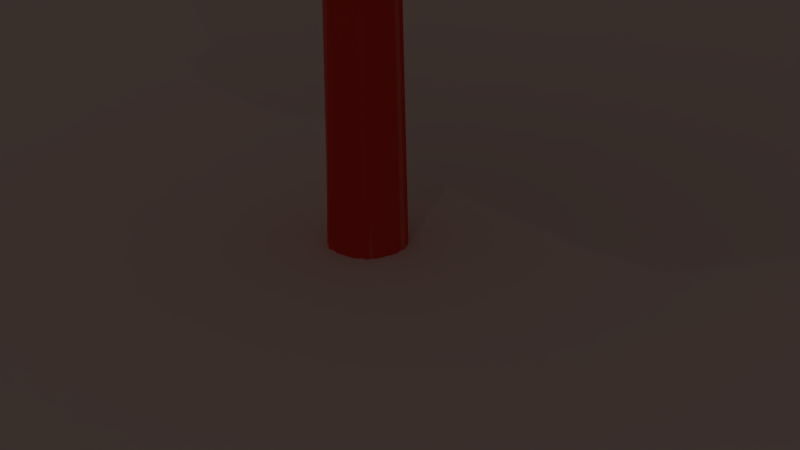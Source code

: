 # Source: tree.blend  (saved by Blender 2.79.0; exported with 4.5.12 LTS)
import bpy
from mathutils import Matrix  # noqa: F401  (used for matrix-valued properties, if any)

bpy.ops.wm.read_factory_settings(use_empty=True)
scene = bpy.context.scene
scene.name = 'Scene'

# ---- collections
col_collection_1 = bpy.data.collections.new('Collection 1'); scene.collection.children.link(col_collection_1)

# ---- materials (node trees are filled in below, after node groups)
mat_material_009 = bpy.data.materials.new('Material.009')
mat_material_009.alpha_threshold = 0.0
mat_material_009.use_transparent_shadow = False
mat_material_009.diffuse_color = (0.8, 0.5469, 0.4751, 1.0)
mat_material_009.roughness = 0.5
mat_material_005 = bpy.data.materials.new('Material.005')
mat_material_005.alpha_threshold = 0.0
mat_material_005.use_transparent_shadow = False
mat_material_005.diffuse_color = (0.02413, 0.1615, 0.001506, 1.0)
mat_material_005.roughness = 0.5
mat_material_004 = bpy.data.materials.new('Material.004')
mat_material_004.alpha_threshold = 0.0
mat_material_004.use_transparent_shadow = False
mat_material_004.diffuse_color = (0.03394, 0.8, 0.01271, 1.0)
mat_material_004.roughness = 0.5
mat_material_006 = bpy.data.materials.new('Material.006')
mat_material_006.alpha_threshold = 0.0
mat_material_006.use_transparent_shadow = False
mat_material_006.diffuse_color = (0.7455, 0.8, 0.1473, 1.0)
mat_material_006.roughness = 0.5
mat_material_003 = bpy.data.materials.new('Material.003')
mat_material_003.alpha_threshold = 0.0
mat_material_003.use_transparent_shadow = False
mat_material_003.diffuse_color = (0.8, 0.04617, 0.03058, 1.0)
mat_material_003.roughness = 0.5
mat_material_001 = bpy.data.materials.new('Material.001')
mat_material_001.alpha_threshold = 0.0
mat_material_001.use_transparent_shadow = False
mat_material_001.diffuse_color = (0.8, 0.1175, 0.07138, 1.0)
mat_material_001.roughness = 0.5
mat_material_002 = bpy.data.materials.new('Material.002')
mat_material_002.alpha_threshold = 0.0
mat_material_002.use_transparent_shadow = False
mat_material_002.diffuse_color = (0.8, 0.04703, 0.03868, 1.0)
mat_material_002.roughness = 0.5

# ---- material node trees

# ---- world
world_world = bpy.data.worlds.new('World'); scene.world = world_world
world_world.color = (0.05088, 0.05088, 0.05088)
world_world.use_sun_shadow = False
world_world.sun_shadow_jitter_overblur = 0.0
world_world.cycles.sampling_method = 'MANUAL'

# ---- cameras
cam_camera = bpy.data.cameras.new('Camera')
cam_camera.clip_end = 100.0
cam_camera.lens = 35.0
cam_camera.sensor_width = 32.0
cam_camera.sensor_height = 18.0
cam_camera.ortho_scale = 7.314
cam_camera.dof.focus_distance = 0.0
cam_camera.dof.aperture_fstop = 128.0

# ---- lights
light_lamp = bpy.data.lights.new('Lamp', 'POINT')
light_lamp.transmission_factor = 0.0
light_lamp.cutoff_distance = 30.0
light_lamp.energy = 100.0
light_lamp.shadow_buffer_clip_start = 1.001
light_lamp.shadow_soft_size = 0.1
light_lamp.shadow_maximum_resolution = 0.006
light_lamp.use_absolute_resolution = True

# ---- meshes
me_plane = bpy.data.meshes.new('Plane')
me_plane.from_pydata([(-1.0, -1.0, 0.0), (1.0, -1.0, 0.0), (-1.0, 1.0, 0.0), (1.0, 1.0, 0.0)], [], [(0, 1, 3, 2)])
me_plane.materials.append(mat_material_009)
me_plane.use_remesh_preserve_volume = False
me_plane.use_remesh_preserve_attributes = False
me_plane.use_mirror_vertex_groups = False
me_plane.update()
me_icosphere_005 = bpy.data.meshes.new('Icosphere.005')
me_icosphere_005.from_pydata([(0.0, 0.0, -1.0), (0.7236, -0.5257, -0.4472), (-0.2764, -0.8506, -0.4472), (-0.8944, 0.0, -0.4472), (-0.2764, 0.8506, -0.4472), (0.7236, 0.5257, -0.4472), (0.2764, -0.8506, 0.4472), (-0.7236, -0.5257, 0.4472), (-0.7236, 0.5257, 0.4472), (0.2764, 0.8506, 0.4472), (0.8944, 0.0, 0.4472), (0.0, 0.0, 1.0), (-0.1625, -0.5, -0.8507), (0.4253, -0.309, -0.8507), (0.2629, -0.809, -0.5257), (0.8506, 0.0, -0.5257), (0.4253, 0.309, -0.8507), (-0.5257, 0.0, -0.8507), (-0.6882, -0.5, -0.5257), (-0.1625, 0.5, -0.8507), (-0.6882, 0.5, -0.5257), (0.2629, 0.809, -0.5257), (0.9511, -0.309, 0.0), (0.9511, 0.309, 0.0), (0.0, -1.0, 0.0), (0.5878, -0.809, 0.0), (-0.9511, -0.309, 0.0), (-0.5878, -0.809, 0.0), (-0.5878, 0.809, 0.0), (-0.9511, 0.309, 0.0), (0.5878, 0.809, 0.0), (0.0, 1.0, 0.0), (0.6882, -0.5, 0.5257), (-0.2629, -0.809, 0.5257), (-0.8506, 0.0, 0.5257), (-0.2629, 0.809, 0.5257), (0.6882, 0.5, 0.5257), (0.1625, -0.5, 0.8507), (0.5257, 0.0, 0.8507), (-0.4253, -0.309, 0.8507), (-0.4253, 0.309, 0.8507), (0.1625, 0.5, 0.8507)], [], [(0, 13, 12), (1, 13, 15), (0, 12, 17), (0, 17, 19), (0, 19, 16), (1, 15, 22), (2, 14, 24), (3, 18, 26), (4, 20, 28), (5, 21, 30), (1, 22, 25), (2, 24, 27), (3, 26, 29), (4, 28, 31), (5, 30, 23), (6, 32, 37), (7, 33, 39), (8, 34, 40), (9, 35, 41), (10, 36, 38), (38, 41, 11), (38, 36, 41), (36, 9, 41), (41, 40, 11), (41, 35, 40), (35, 8, 40), (40, 39, 11), (40, 34, 39), (34, 7, 39), (39, 37, 11), (39, 33, 37), (33, 6, 37), (37, 38, 11), (37, 32, 38), (32, 10, 38), (23, 36, 10), (23, 30, 36), (30, 9, 36), (31, 35, 9), (31, 28, 35), (28, 8, 35), (29, 34, 8), (29, 26, 34), (26, 7, 34), (27, 33, 7), (27, 24, 33), (24, 6, 33), (25, 32, 6), (25, 22, 32), (22, 10, 32), (30, 31, 9), (30, 21, 31), (21, 4, 31), (28, 29, 8), (28, 20, 29), (20, 3, 29), (26, 27, 7), (26, 18, 27), (18, 2, 27), (24, 25, 6), (24, 14, 25), (14, 1, 25), (22, 23, 10), (22, 15, 23), (15, 5, 23), (16, 21, 5), (16, 19, 21), (19, 4, 21), (19, 20, 4), (19, 17, 20), (17, 3, 20), (17, 18, 3), (17, 12, 18), (12, 2, 18), (15, 16, 5), (15, 13, 16), (13, 0, 16), (12, 14, 2), (12, 13, 14), (13, 1, 14)])
_uv = me_icosphere_005.uv_layers.new(name='UVMap')
_uv.uv.foreach_set('vector', [0.0, 0.0, 1.0, 0.0, 1.0, 1.0, 0.0, 0.0, 1.0, 0.0, 1.0, 1.0, 0.0, 0.0, 1.0, 0.0, 1.0, 1.0, 0.0, 0.0, 1.0, 0.0, 1.0, 1.0, 0.0, 0.0, 1.0, 0.0, 1.0, 1.0, 0.0, 0.0, 1.0, 0.0, 1.0, 1.0, 0.0, 0.0, 1.0, 0.0, 1.0, 1.0, 0.0, 0.0, 1.0, 0.0, 1.0, 1.0, 0.0, 0.0, 1.0, 0.0, 1.0, 1.0, 0.0, 0.0, 1.0, 0.0, 1.0, 1.0, 0.0, 0.0, 1.0, 0.0, 1.0, 1.0, 0.0, 0.0, 1.0, 0.0, 1.0, 1.0, 0.0, 0.0, 1.0, 0.0, 1.0, 1.0, 0.0, 0.0, 1.0, 0.0, 1.0, 1.0, 0.0, 0.0, 1.0, 0.0, 1.0, 1.0, 0.0, 0.0, 1.0, 0.0, 1.0, 1.0, 0.0, 0.0, 1.0, 0.0, 1.0, 1.0, 0.0, 0.0, 1.0, 0.0, 1.0, 1.0, 0.0, 0.0, 1.0, 0.0, 1.0, 1.0, 0.0, 0.0, 1.0, 0.0, 1.0, 1.0, 0.0, 0.0, 1.0, 0.0, 1.0, 1.0, 0.0, 0.0, 1.0, 0.0, 1.0, 1.0, 0.0, 0.0, 1.0, 0.0, 1.0, 1.0, 0.0, 0.0, 1.0, 0.0, 1.0, 1.0, 0.0, 0.0, 1.0, 0.0, 1.0, 1.0, 0.0, 0.0, 1.0, 0.0, 1.0, 1.0, 0.0, 0.0, 1.0, 0.0, 1.0, 1.0, 0.0, 0.0, 1.0, 0.0, 1.0, 1.0, 0.0, 0.0, 1.0, 0.0, 1.0, 1.0, 0.0, 0.0, 1.0, 0.0, 1.0, 1.0, 0.0, 0.0, 1.0, 0.0, 1.0, 1.0, 0.0, 0.0, 1.0, 0.0, 1.0, 1.0, 0.0, 0.0, 1.0, 0.0, 1.0, 1.0, 0.0, 0.0, 1.0, 0.0, 1.0, 1.0, 0.0, 0.0, 1.0, 0.0, 1.0, 1.0, 0.0, 0.0, 1.0, 0.0, 1.0, 1.0, 0.0, 0.0, 1.0, 0.0, 1.0, 1.0, 0.0, 0.0, 1.0, 0.0, 1.0, 1.0, 0.0, 0.0, 1.0, 0.0, 1.0, 1.0, 0.0, 0.0, 1.0, 0.0, 1.0, 1.0, 0.0, 0.0, 1.0, 0.0, 1.0, 1.0, 0.0, 0.0, 1.0, 0.0, 1.0, 1.0, 0.0, 0.0, 1.0, 0.0, 1.0, 1.0, 0.0, 0.0, 1.0, 0.0, 1.0, 1.0, 0.0, 0.0, 1.0, 0.0, 1.0, 1.0, 0.0, 0.0, 1.0, 0.0, 1.0, 1.0, 0.0, 0.0, 1.0, 0.0, 1.0, 1.0, 0.0, 0.0, 1.0, 0.0, 1.0, 1.0, 0.0, 0.0, 1.0, 0.0, 1.0, 1.0, 0.0, 0.0, 1.0, 0.0, 1.0, 1.0, 0.0, 0.0, 1.0, 0.0, 1.0, 1.0, 0.0, 0.0, 1.0, 0.0, 1.0, 1.0, 0.0, 0.0, 1.0, 0.0, 1.0, 1.0, 0.0, 0.0, 1.0, 0.0, 1.0, 1.0, 0.0, 0.0, 1.0, 0.0, 1.0, 1.0, 0.0, 0.0, 1.0, 0.0, 1.0, 1.0, 0.0, 0.0, 1.0, 0.0, 1.0, 1.0, 0.0, 0.0, 1.0, 0.0, 1.0, 1.0, 0.0, 0.0, 1.0, 0.0, 1.0, 1.0, 0.0, 0.0, 1.0, 0.0, 1.0, 1.0, 0.0, 0.0, 1.0, 0.0, 1.0, 1.0, 0.0, 0.0, 1.0, 0.0, 1.0, 1.0, 0.0, 0.0, 1.0, 0.0, 1.0, 1.0, 0.0, 0.0, 1.0, 0.0, 1.0, 1.0, 0.0, 0.0, 1.0, 0.0, 1.0, 1.0, 0.0, 0.0, 1.0, 0.0, 1.0, 1.0, 0.0, 0.0, 1.0, 0.0, 1.0, 1.0, 0.0, 0.0, 1.0, 0.0, 1.0, 1.0, 0.0, 0.0, 1.0, 0.0, 1.0, 1.0, 0.0, 0.0, 1.0, 0.0, 1.0, 1.0, 0.0, 0.0, 1.0, 0.0, 1.0, 1.0, 0.0, 0.0, 1.0, 0.0, 1.0, 1.0, 0.0, 0.0, 1.0, 0.0, 1.0, 1.0, 0.0, 0.0, 1.0, 0.0, 1.0, 1.0, 0.0, 0.0, 1.0, 0.0, 1.0, 1.0, 0.0, 0.0, 1.0, 0.0, 1.0, 1.0, 0.0, 0.0, 1.0, 0.0, 1.0, 1.0, 0.0, 0.0, 1.0, 0.0, 1.0, 1.0, 0.0, 0.0, 1.0, 0.0, 1.0, 1.0, 0.0, 0.0, 1.0, 0.0, 1.0, 1.0])
me_icosphere_005.materials.append(mat_material_005)
me_icosphere_005.use_remesh_preserve_volume = False
me_icosphere_005.use_remesh_preserve_attributes = False
me_icosphere_005.use_mirror_vertex_groups = False
me_icosphere_005.update()
me_icosphere_004 = bpy.data.meshes.new('Icosphere.004')
me_icosphere_004.from_pydata([(0.0, 0.0, -1.0), (0.7236, -0.5257, -0.4472), (-0.2764, -0.8506, -0.4472), (-0.8944, 0.0, -0.4472), (-0.2764, 0.8506, -0.4472), (0.7236, 0.5257, -0.4472), (0.2764, -0.8506, 0.4472), (-0.7236, -0.5257, 0.4472), (-0.7236, 0.5257, 0.4472), (0.2764, 0.8506, 0.4472), (0.8944, 0.0, 0.4472), (0.0, 0.0, 1.0), (-0.1625, -0.5, -0.8507), (0.4253, -0.309, -0.8507), (0.2629, -0.809, -0.5257), (0.8506, 0.0, -0.5257), (0.4253, 0.309, -0.8507), (-0.5257, 0.0, -0.8507), (-0.6882, -0.5, -0.5257), (-0.1625, 0.5, -0.8507), (-0.6882, 0.5, -0.5257), (0.2629, 0.809, -0.5257), (0.9511, -0.309, 0.0), (0.9511, 0.309, 0.0), (0.0, -1.0, 0.0), (0.5878, -0.809, 0.0), (-0.9511, -0.309, 0.0), (-0.5878, -0.809, 0.0), (-0.5878, 0.809, 0.0), (-0.9511, 0.309, 0.0), (0.5878, 0.809, 0.0), (0.0, 1.0, 0.0), (0.6882, -0.5, 0.5257), (-0.2629, -0.809, 0.5257), (-0.8506, 0.0, 0.5257), (-0.2629, 0.809, 0.5257), (0.6882, 0.5, 0.5257), (0.1625, -0.5, 0.8507), (0.5257, 0.0, 0.8507), (-0.4253, -0.309, 0.8507), (-0.4253, 0.309, 0.8507), (0.1625, 0.5, 0.8507)], [], [(0, 13, 12), (1, 13, 15), (0, 12, 17), (0, 17, 19), (0, 19, 16), (1, 15, 22), (2, 14, 24), (3, 18, 26), (4, 20, 28), (5, 21, 30), (1, 22, 25), (2, 24, 27), (3, 26, 29), (4, 28, 31), (5, 30, 23), (6, 32, 37), (7, 33, 39), (8, 34, 40), (9, 35, 41), (10, 36, 38), (38, 41, 11), (38, 36, 41), (36, 9, 41), (41, 40, 11), (41, 35, 40), (35, 8, 40), (40, 39, 11), (40, 34, 39), (34, 7, 39), (39, 37, 11), (39, 33, 37), (33, 6, 37), (37, 38, 11), (37, 32, 38), (32, 10, 38), (23, 36, 10), (23, 30, 36), (30, 9, 36), (31, 35, 9), (31, 28, 35), (28, 8, 35), (29, 34, 8), (29, 26, 34), (26, 7, 34), (27, 33, 7), (27, 24, 33), (24, 6, 33), (25, 32, 6), (25, 22, 32), (22, 10, 32), (30, 31, 9), (30, 21, 31), (21, 4, 31), (28, 29, 8), (28, 20, 29), (20, 3, 29), (26, 27, 7), (26, 18, 27), (18, 2, 27), (24, 25, 6), (24, 14, 25), (14, 1, 25), (22, 23, 10), (22, 15, 23), (15, 5, 23), (16, 21, 5), (16, 19, 21), (19, 4, 21), (19, 20, 4), (19, 17, 20), (17, 3, 20), (17, 18, 3), (17, 12, 18), (12, 2, 18), (15, 16, 5), (15, 13, 16), (13, 0, 16), (12, 14, 2), (12, 13, 14), (13, 1, 14)])
_uv = me_icosphere_004.uv_layers.new(name='UVMap')
_uv.uv.foreach_set('vector', [0.0, 0.0, 1.0, 0.0, 1.0, 1.0, 0.0, 0.0, 1.0, 0.0, 1.0, 1.0, 0.0, 0.0, 1.0, 0.0, 1.0, 1.0, 0.0, 0.0, 1.0, 0.0, 1.0, 1.0, 0.0, 0.0, 1.0, 0.0, 1.0, 1.0, 0.0, 0.0, 1.0, 0.0, 1.0, 1.0, 0.0, 0.0, 1.0, 0.0, 1.0, 1.0, 0.0, 0.0, 1.0, 0.0, 1.0, 1.0, 0.0, 0.0, 1.0, 0.0, 1.0, 1.0, 0.0, 0.0, 1.0, 0.0, 1.0, 1.0, 0.0, 0.0, 1.0, 0.0, 1.0, 1.0, 0.0, 0.0, 1.0, 0.0, 1.0, 1.0, 0.0, 0.0, 1.0, 0.0, 1.0, 1.0, 0.0, 0.0, 1.0, 0.0, 1.0, 1.0, 0.0, 0.0, 1.0, 0.0, 1.0, 1.0, 0.0, 0.0, 1.0, 0.0, 1.0, 1.0, 0.0, 0.0, 1.0, 0.0, 1.0, 1.0, 0.0, 0.0, 1.0, 0.0, 1.0, 1.0, 0.0, 0.0, 1.0, 0.0, 1.0, 1.0, 0.0, 0.0, 1.0, 0.0, 1.0, 1.0, 0.0, 0.0, 1.0, 0.0, 1.0, 1.0, 0.0, 0.0, 1.0, 0.0, 1.0, 1.0, 0.0, 0.0, 1.0, 0.0, 1.0, 1.0, 0.0, 0.0, 1.0, 0.0, 1.0, 1.0, 0.0, 0.0, 1.0, 0.0, 1.0, 1.0, 0.0, 0.0, 1.0, 0.0, 1.0, 1.0, 0.0, 0.0, 1.0, 0.0, 1.0, 1.0, 0.0, 0.0, 1.0, 0.0, 1.0, 1.0, 0.0, 0.0, 1.0, 0.0, 1.0, 1.0, 0.0, 0.0, 1.0, 0.0, 1.0, 1.0, 0.0, 0.0, 1.0, 0.0, 1.0, 1.0, 0.0, 0.0, 1.0, 0.0, 1.0, 1.0, 0.0, 0.0, 1.0, 0.0, 1.0, 1.0, 0.0, 0.0, 1.0, 0.0, 1.0, 1.0, 0.0, 0.0, 1.0, 0.0, 1.0, 1.0, 0.0, 0.0, 1.0, 0.0, 1.0, 1.0, 0.0, 0.0, 1.0, 0.0, 1.0, 1.0, 0.0, 0.0, 1.0, 0.0, 1.0, 1.0, 0.0, 0.0, 1.0, 0.0, 1.0, 1.0, 0.0, 0.0, 1.0, 0.0, 1.0, 1.0, 0.0, 0.0, 1.0, 0.0, 1.0, 1.0, 0.0, 0.0, 1.0, 0.0, 1.0, 1.0, 0.0, 0.0, 1.0, 0.0, 1.0, 1.0, 0.0, 0.0, 1.0, 0.0, 1.0, 1.0, 0.0, 0.0, 1.0, 0.0, 1.0, 1.0, 0.0, 0.0, 1.0, 0.0, 1.0, 1.0, 0.0, 0.0, 1.0, 0.0, 1.0, 1.0, 0.0, 0.0, 1.0, 0.0, 1.0, 1.0, 0.0, 0.0, 1.0, 0.0, 1.0, 1.0, 0.0, 0.0, 1.0, 0.0, 1.0, 1.0, 0.0, 0.0, 1.0, 0.0, 1.0, 1.0, 0.0, 0.0, 1.0, 0.0, 1.0, 1.0, 0.0, 0.0, 1.0, 0.0, 1.0, 1.0, 0.0, 0.0, 1.0, 0.0, 1.0, 1.0, 0.0, 0.0, 1.0, 0.0, 1.0, 1.0, 0.0, 0.0, 1.0, 0.0, 1.0, 1.0, 0.0, 0.0, 1.0, 0.0, 1.0, 1.0, 0.0, 0.0, 1.0, 0.0, 1.0, 1.0, 0.0, 0.0, 1.0, 0.0, 1.0, 1.0, 0.0, 0.0, 1.0, 0.0, 1.0, 1.0, 0.0, 0.0, 1.0, 0.0, 1.0, 1.0, 0.0, 0.0, 1.0, 0.0, 1.0, 1.0, 0.0, 0.0, 1.0, 0.0, 1.0, 1.0, 0.0, 0.0, 1.0, 0.0, 1.0, 1.0, 0.0, 0.0, 1.0, 0.0, 1.0, 1.0, 0.0, 0.0, 1.0, 0.0, 1.0, 1.0, 0.0, 0.0, 1.0, 0.0, 1.0, 1.0, 0.0, 0.0, 1.0, 0.0, 1.0, 1.0, 0.0, 0.0, 1.0, 0.0, 1.0, 1.0, 0.0, 0.0, 1.0, 0.0, 1.0, 1.0, 0.0, 0.0, 1.0, 0.0, 1.0, 1.0, 0.0, 0.0, 1.0, 0.0, 1.0, 1.0, 0.0, 0.0, 1.0, 0.0, 1.0, 1.0, 0.0, 0.0, 1.0, 0.0, 1.0, 1.0, 0.0, 0.0, 1.0, 0.0, 1.0, 1.0, 0.0, 0.0, 1.0, 0.0, 1.0, 1.0, 0.0, 0.0, 1.0, 0.0, 1.0, 1.0, 0.0, 0.0, 1.0, 0.0, 1.0, 1.0, 0.0, 0.0, 1.0, 0.0, 1.0, 1.0, 0.0, 0.0, 1.0, 0.0, 1.0, 1.0])
me_icosphere_004.materials.append(mat_material_004)
me_icosphere_004.use_remesh_preserve_volume = False
me_icosphere_004.use_remesh_preserve_attributes = False
me_icosphere_004.use_mirror_vertex_groups = False
me_icosphere_004.update()
me_icosphere_002 = bpy.data.meshes.new('Icosphere.002')
me_icosphere_002.from_pydata([(0.0, 0.0, -1.0), (0.7236, -0.5257, -0.4472), (-0.2764, -0.8506, -0.4472), (-0.8944, 0.0, -0.4472), (-0.2764, 0.8506, -0.4472), (0.7236, 0.5257, -0.4472), (0.2764, -0.8506, 0.4472), (-0.7236, -0.5257, 0.4472), (-0.7236, 0.5257, 0.4472), (0.2764, 0.8506, 0.4472), (0.8944, 0.0, 0.4472), (0.0, 0.0, 1.0), (-0.1625, -0.5, -0.8507), (0.4253, -0.309, -0.8507), (0.2629, -0.809, -0.5257), (0.8506, 0.0, -0.5257), (0.4253, 0.309, -0.8507), (-0.5257, 0.0, -0.8507), (-0.6882, -0.5, -0.5257), (-0.1625, 0.5, -0.8507), (-0.6882, 0.5, -0.5257), (0.2629, 0.809, -0.5257), (0.9511, -0.309, 0.0), (0.9511, 0.309, 0.0), (0.0, -1.0, 0.0), (0.5878, -0.809, 0.0), (-0.9511, -0.309, 0.0), (-0.5878, -0.809, 0.0), (-0.5878, 0.809, 0.0), (-0.9511, 0.309, 0.0), (0.5878, 0.809, 0.0), (0.0, 1.0, 0.0), (0.6882, -0.5, 0.5257), (-0.2629, -0.809, 0.5257), (-0.8506, 0.0, 0.5257), (-0.2629, 0.809, 0.5257), (0.6882, 0.5, 0.5257), (0.1625, -0.5, 0.8507), (0.5257, 0.0, 0.8507), (-0.4253, -0.309, 0.8507), (-0.4253, 0.309, 0.8507), (0.1625, 0.5, 0.8507)], [], [(0, 13, 12), (1, 13, 15), (0, 12, 17), (0, 17, 19), (0, 19, 16), (1, 15, 22), (2, 14, 24), (3, 18, 26), (4, 20, 28), (5, 21, 30), (1, 22, 25), (2, 24, 27), (3, 26, 29), (4, 28, 31), (5, 30, 23), (6, 32, 37), (7, 33, 39), (8, 34, 40), (9, 35, 41), (10, 36, 38), (38, 41, 11), (38, 36, 41), (36, 9, 41), (41, 40, 11), (41, 35, 40), (35, 8, 40), (40, 39, 11), (40, 34, 39), (34, 7, 39), (39, 37, 11), (39, 33, 37), (33, 6, 37), (37, 38, 11), (37, 32, 38), (32, 10, 38), (23, 36, 10), (23, 30, 36), (30, 9, 36), (31, 35, 9), (31, 28, 35), (28, 8, 35), (29, 34, 8), (29, 26, 34), (26, 7, 34), (27, 33, 7), (27, 24, 33), (24, 6, 33), (25, 32, 6), (25, 22, 32), (22, 10, 32), (30, 31, 9), (30, 21, 31), (21, 4, 31), (28, 29, 8), (28, 20, 29), (20, 3, 29), (26, 27, 7), (26, 18, 27), (18, 2, 27), (24, 25, 6), (24, 14, 25), (14, 1, 25), (22, 23, 10), (22, 15, 23), (15, 5, 23), (16, 21, 5), (16, 19, 21), (19, 4, 21), (19, 20, 4), (19, 17, 20), (17, 3, 20), (17, 18, 3), (17, 12, 18), (12, 2, 18), (15, 16, 5), (15, 13, 16), (13, 0, 16), (12, 14, 2), (12, 13, 14), (13, 1, 14)])
_uv = me_icosphere_002.uv_layers.new(name='UVMap')
_uv.uv.foreach_set('vector', [0.0, 0.0, 1.0, 0.0, 1.0, 1.0, 0.0, 0.0, 1.0, 0.0, 1.0, 1.0, 0.0, 0.0, 1.0, 0.0, 1.0, 1.0, 0.0, 0.0, 1.0, 0.0, 1.0, 1.0, 0.0, 0.0, 1.0, 0.0, 1.0, 1.0, 0.0, 0.0, 1.0, 0.0, 1.0, 1.0, 0.0, 0.0, 1.0, 0.0, 1.0, 1.0, 0.0, 0.0, 1.0, 0.0, 1.0, 1.0, 0.0, 0.0, 1.0, 0.0, 1.0, 1.0, 0.0, 0.0, 1.0, 0.0, 1.0, 1.0, 0.0, 0.0, 1.0, 0.0, 1.0, 1.0, 0.0, 0.0, 1.0, 0.0, 1.0, 1.0, 0.0, 0.0, 1.0, 0.0, 1.0, 1.0, 0.0, 0.0, 1.0, 0.0, 1.0, 1.0, 0.0, 0.0, 1.0, 0.0, 1.0, 1.0, 0.0, 0.0, 1.0, 0.0, 1.0, 1.0, 0.0, 0.0, 1.0, 0.0, 1.0, 1.0, 0.0, 0.0, 1.0, 0.0, 1.0, 1.0, 0.0, 0.0, 1.0, 0.0, 1.0, 1.0, 0.0, 0.0, 1.0, 0.0, 1.0, 1.0, 0.0, 0.0, 1.0, 0.0, 1.0, 1.0, 0.0, 0.0, 1.0, 0.0, 1.0, 1.0, 0.0, 0.0, 1.0, 0.0, 1.0, 1.0, 0.0, 0.0, 1.0, 0.0, 1.0, 1.0, 0.0, 0.0, 1.0, 0.0, 1.0, 1.0, 0.0, 0.0, 1.0, 0.0, 1.0, 1.0, 0.0, 0.0, 1.0, 0.0, 1.0, 1.0, 0.0, 0.0, 1.0, 0.0, 1.0, 1.0, 0.0, 0.0, 1.0, 0.0, 1.0, 1.0, 0.0, 0.0, 1.0, 0.0, 1.0, 1.0, 0.0, 0.0, 1.0, 0.0, 1.0, 1.0, 0.0, 0.0, 1.0, 0.0, 1.0, 1.0, 0.0, 0.0, 1.0, 0.0, 1.0, 1.0, 0.0, 0.0, 1.0, 0.0, 1.0, 1.0, 0.0, 0.0, 1.0, 0.0, 1.0, 1.0, 0.0, 0.0, 1.0, 0.0, 1.0, 1.0, 0.0, 0.0, 1.0, 0.0, 1.0, 1.0, 0.0, 0.0, 1.0, 0.0, 1.0, 1.0, 0.0, 0.0, 1.0, 0.0, 1.0, 1.0, 0.0, 0.0, 1.0, 0.0, 1.0, 1.0, 0.0, 0.0, 1.0, 0.0, 1.0, 1.0, 0.0, 0.0, 1.0, 0.0, 1.0, 1.0, 0.0, 0.0, 1.0, 0.0, 1.0, 1.0, 0.0, 0.0, 1.0, 0.0, 1.0, 1.0, 0.0, 0.0, 1.0, 0.0, 1.0, 1.0, 0.0, 0.0, 1.0, 0.0, 1.0, 1.0, 0.0, 0.0, 1.0, 0.0, 1.0, 1.0, 0.0, 0.0, 1.0, 0.0, 1.0, 1.0, 0.0, 0.0, 1.0, 0.0, 1.0, 1.0, 0.0, 0.0, 1.0, 0.0, 1.0, 1.0, 0.0, 0.0, 1.0, 0.0, 1.0, 1.0, 0.0, 0.0, 1.0, 0.0, 1.0, 1.0, 0.0, 0.0, 1.0, 0.0, 1.0, 1.0, 0.0, 0.0, 1.0, 0.0, 1.0, 1.0, 0.0, 0.0, 1.0, 0.0, 1.0, 1.0, 0.0, 0.0, 1.0, 0.0, 1.0, 1.0, 0.0, 0.0, 1.0, 0.0, 1.0, 1.0, 0.0, 0.0, 1.0, 0.0, 1.0, 1.0, 0.0, 0.0, 1.0, 0.0, 1.0, 1.0, 0.0, 0.0, 1.0, 0.0, 1.0, 1.0, 0.0, 0.0, 1.0, 0.0, 1.0, 1.0, 0.0, 0.0, 1.0, 0.0, 1.0, 1.0, 0.0, 0.0, 1.0, 0.0, 1.0, 1.0, 0.0, 0.0, 1.0, 0.0, 1.0, 1.0, 0.0, 0.0, 1.0, 0.0, 1.0, 1.0, 0.0, 0.0, 1.0, 0.0, 1.0, 1.0, 0.0, 0.0, 1.0, 0.0, 1.0, 1.0, 0.0, 0.0, 1.0, 0.0, 1.0, 1.0, 0.0, 0.0, 1.0, 0.0, 1.0, 1.0, 0.0, 0.0, 1.0, 0.0, 1.0, 1.0, 0.0, 0.0, 1.0, 0.0, 1.0, 1.0, 0.0, 0.0, 1.0, 0.0, 1.0, 1.0, 0.0, 0.0, 1.0, 0.0, 1.0, 1.0, 0.0, 0.0, 1.0, 0.0, 1.0, 1.0, 0.0, 0.0, 1.0, 0.0, 1.0, 1.0, 0.0, 0.0, 1.0, 0.0, 1.0, 1.0, 0.0, 0.0, 1.0, 0.0, 1.0, 1.0, 0.0, 0.0, 1.0, 0.0, 1.0, 1.0, 0.0, 0.0, 1.0, 0.0, 1.0, 1.0, 0.0, 0.0, 1.0, 0.0, 1.0, 1.0])
me_icosphere_002.materials.append(mat_material_005)
me_icosphere_002.use_remesh_preserve_volume = False
me_icosphere_002.use_remesh_preserve_attributes = False
me_icosphere_002.use_mirror_vertex_groups = False
me_icosphere_002.update()
me_icosphere_001 = bpy.data.meshes.new('Icosphere.001')
me_icosphere_001.from_pydata([(0.0, 0.0, -1.0), (0.7236, -0.5257, -0.4472), (-0.2764, -0.8506, -0.4472), (-0.8944, 0.0, -0.4472), (-0.2764, 0.8506, -0.4472), (0.7236, 0.5257, -0.4472), (0.2764, -0.8506, 0.4472), (-0.7236, -0.5257, 0.4472), (-0.7236, 0.5257, 0.4472), (0.2764, 0.8506, 0.4472), (0.8944, 0.0, 0.4472), (0.0, 0.0, 1.0), (-0.1625, -0.5, -0.8507), (0.4253, -0.309, -0.8507), (0.2629, -0.809, -0.5257), (0.8506, 0.0, -0.5257), (0.4253, 0.309, -0.8507), (-0.5257, 0.0, -0.8507), (-0.6882, -0.5, -0.5257), (-0.1625, 0.5, -0.8507), (-0.6882, 0.5, -0.5257), (0.2629, 0.809, -0.5257), (0.9511, -0.309, 0.0), (0.9511, 0.309, 0.0), (0.0, -1.0, 0.0), (0.5878, -0.809, 0.0), (-0.9511, -0.309, 0.0), (-0.5878, -0.809, 0.0), (-0.5878, 0.809, 0.0), (-0.9511, 0.309, 0.0), (0.5878, 0.809, 0.0), (0.0, 1.0, 0.0), (0.6882, -0.5, 0.5257), (-0.2629, -0.809, 0.5257), (-0.8506, 0.0, 0.5257), (-0.2629, 0.809, 0.5257), (0.6882, 0.5, 0.5257), (0.1625, -0.5, 0.8507), (0.5257, 0.0, 0.8507), (-0.4253, -0.309, 0.8507), (-0.4253, 0.309, 0.8507), (0.1625, 0.5, 0.8507)], [], [(0, 13, 12), (1, 13, 15), (0, 12, 17), (0, 17, 19), (0, 19, 16), (1, 15, 22), (2, 14, 24), (3, 18, 26), (4, 20, 28), (5, 21, 30), (1, 22, 25), (2, 24, 27), (3, 26, 29), (4, 28, 31), (5, 30, 23), (6, 32, 37), (7, 33, 39), (8, 34, 40), (9, 35, 41), (10, 36, 38), (38, 41, 11), (38, 36, 41), (36, 9, 41), (41, 40, 11), (41, 35, 40), (35, 8, 40), (40, 39, 11), (40, 34, 39), (34, 7, 39), (39, 37, 11), (39, 33, 37), (33, 6, 37), (37, 38, 11), (37, 32, 38), (32, 10, 38), (23, 36, 10), (23, 30, 36), (30, 9, 36), (31, 35, 9), (31, 28, 35), (28, 8, 35), (29, 34, 8), (29, 26, 34), (26, 7, 34), (27, 33, 7), (27, 24, 33), (24, 6, 33), (25, 32, 6), (25, 22, 32), (22, 10, 32), (30, 31, 9), (30, 21, 31), (21, 4, 31), (28, 29, 8), (28, 20, 29), (20, 3, 29), (26, 27, 7), (26, 18, 27), (18, 2, 27), (24, 25, 6), (24, 14, 25), (14, 1, 25), (22, 23, 10), (22, 15, 23), (15, 5, 23), (16, 21, 5), (16, 19, 21), (19, 4, 21), (19, 20, 4), (19, 17, 20), (17, 3, 20), (17, 18, 3), (17, 12, 18), (12, 2, 18), (15, 16, 5), (15, 13, 16), (13, 0, 16), (12, 14, 2), (12, 13, 14), (13, 1, 14)])
_uv = me_icosphere_001.uv_layers.new(name='UVMap')
_uv.uv.foreach_set('vector', [0.0, 0.0, 1.0, 0.0, 1.0, 1.0, 0.0, 0.0, 1.0, 0.0, 1.0, 1.0, 0.0, 0.0, 1.0, 0.0, 1.0, 1.0, 0.0, 0.0, 1.0, 0.0, 1.0, 1.0, 0.0, 0.0, 1.0, 0.0, 1.0, 1.0, 0.0, 0.0, 1.0, 0.0, 1.0, 1.0, 0.0, 0.0, 1.0, 0.0, 1.0, 1.0, 0.0, 0.0, 1.0, 0.0, 1.0, 1.0, 0.0, 0.0, 1.0, 0.0, 1.0, 1.0, 0.0, 0.0, 1.0, 0.0, 1.0, 1.0, 0.0, 0.0, 1.0, 0.0, 1.0, 1.0, 0.0, 0.0, 1.0, 0.0, 1.0, 1.0, 0.0, 0.0, 1.0, 0.0, 1.0, 1.0, 0.0, 0.0, 1.0, 0.0, 1.0, 1.0, 0.0, 0.0, 1.0, 0.0, 1.0, 1.0, 0.0, 0.0, 1.0, 0.0, 1.0, 1.0, 0.0, 0.0, 1.0, 0.0, 1.0, 1.0, 0.0, 0.0, 1.0, 0.0, 1.0, 1.0, 0.0, 0.0, 1.0, 0.0, 1.0, 1.0, 0.0, 0.0, 1.0, 0.0, 1.0, 1.0, 0.0, 0.0, 1.0, 0.0, 1.0, 1.0, 0.0, 0.0, 1.0, 0.0, 1.0, 1.0, 0.0, 0.0, 1.0, 0.0, 1.0, 1.0, 0.0, 0.0, 1.0, 0.0, 1.0, 1.0, 0.0, 0.0, 1.0, 0.0, 1.0, 1.0, 0.0, 0.0, 1.0, 0.0, 1.0, 1.0, 0.0, 0.0, 1.0, 0.0, 1.0, 1.0, 0.0, 0.0, 1.0, 0.0, 1.0, 1.0, 0.0, 0.0, 1.0, 0.0, 1.0, 1.0, 0.0, 0.0, 1.0, 0.0, 1.0, 1.0, 0.0, 0.0, 1.0, 0.0, 1.0, 1.0, 0.0, 0.0, 1.0, 0.0, 1.0, 1.0, 0.0, 0.0, 1.0, 0.0, 1.0, 1.0, 0.0, 0.0, 1.0, 0.0, 1.0, 1.0, 0.0, 0.0, 1.0, 0.0, 1.0, 1.0, 0.0, 0.0, 1.0, 0.0, 1.0, 1.0, 0.0, 0.0, 1.0, 0.0, 1.0, 1.0, 0.0, 0.0, 1.0, 0.0, 1.0, 1.0, 0.0, 0.0, 1.0, 0.0, 1.0, 1.0, 0.0, 0.0, 1.0, 0.0, 1.0, 1.0, 0.0, 0.0, 1.0, 0.0, 1.0, 1.0, 0.0, 0.0, 1.0, 0.0, 1.0, 1.0, 0.0, 0.0, 1.0, 0.0, 1.0, 1.0, 0.0, 0.0, 1.0, 0.0, 1.0, 1.0, 0.0, 0.0, 1.0, 0.0, 1.0, 1.0, 0.0, 0.0, 1.0, 0.0, 1.0, 1.0, 0.0, 0.0, 1.0, 0.0, 1.0, 1.0, 0.0, 0.0, 1.0, 0.0, 1.0, 1.0, 0.0, 0.0, 1.0, 0.0, 1.0, 1.0, 0.0, 0.0, 1.0, 0.0, 1.0, 1.0, 0.0, 0.0, 1.0, 0.0, 1.0, 1.0, 0.0, 0.0, 1.0, 0.0, 1.0, 1.0, 0.0, 0.0, 1.0, 0.0, 1.0, 1.0, 0.0, 0.0, 1.0, 0.0, 1.0, 1.0, 0.0, 0.0, 1.0, 0.0, 1.0, 1.0, 0.0, 0.0, 1.0, 0.0, 1.0, 1.0, 0.0, 0.0, 1.0, 0.0, 1.0, 1.0, 0.0, 0.0, 1.0, 0.0, 1.0, 1.0, 0.0, 0.0, 1.0, 0.0, 1.0, 1.0, 0.0, 0.0, 1.0, 0.0, 1.0, 1.0, 0.0, 0.0, 1.0, 0.0, 1.0, 1.0, 0.0, 0.0, 1.0, 0.0, 1.0, 1.0, 0.0, 0.0, 1.0, 0.0, 1.0, 1.0, 0.0, 0.0, 1.0, 0.0, 1.0, 1.0, 0.0, 0.0, 1.0, 0.0, 1.0, 1.0, 0.0, 0.0, 1.0, 0.0, 1.0, 1.0, 0.0, 0.0, 1.0, 0.0, 1.0, 1.0, 0.0, 0.0, 1.0, 0.0, 1.0, 1.0, 0.0, 0.0, 1.0, 0.0, 1.0, 1.0, 0.0, 0.0, 1.0, 0.0, 1.0, 1.0, 0.0, 0.0, 1.0, 0.0, 1.0, 1.0, 0.0, 0.0, 1.0, 0.0, 1.0, 1.0, 0.0, 0.0, 1.0, 0.0, 1.0, 1.0, 0.0, 0.0, 1.0, 0.0, 1.0, 1.0, 0.0, 0.0, 1.0, 0.0, 1.0, 1.0, 0.0, 0.0, 1.0, 0.0, 1.0, 1.0, 0.0, 0.0, 1.0, 0.0, 1.0, 1.0, 0.0, 0.0, 1.0, 0.0, 1.0, 1.0, 0.0, 0.0, 1.0, 0.0, 1.0, 1.0, 0.0, 0.0, 1.0, 0.0, 1.0, 1.0])
me_icosphere_001.materials.append(mat_material_006)
me_icosphere_001.use_remesh_preserve_volume = False
me_icosphere_001.use_remesh_preserve_attributes = False
me_icosphere_001.use_mirror_vertex_groups = False
me_icosphere_001.update()
me_cylinder = bpy.data.meshes.new('Cylinder')
me_cylinder.from_pydata([(8.049, 1.865, -12.19), (8.049, 1.547, -0.2411), (8.708, 1.689, -12.19), (8.549, 1.413, -0.2411), (9.19, 1.206, -12.19), (8.915, 1.047, -0.2411), (9.367, 0.5473, -12.19), (9.049, 0.5473, -0.2411), (9.19, -0.1117, -12.19), (8.915, 0.04727, -0.2411), (8.708, -0.5941, -12.19), (8.549, -0.3188, -0.2411), (8.049, -0.7707, -12.19), (8.049, -0.4527, -0.2411), (7.39, -0.5941, -12.19), (7.549, -0.3188, -0.2411), (6.907, -0.1117, -12.19), (7.183, 0.04727, -0.2411), (6.731, 0.5473, -12.19), (7.049, 0.5473, -0.2411), (6.907, 1.206, -12.19), (7.183, 1.047, -0.2411), (7.39, 1.689, -12.19), (7.549, 1.413, -0.2411), (6.756, 1.413, 2.966), (6.256, 1.547, 2.966), (7.122, 1.047, 2.966), (7.256, 0.5473, 2.966), (7.122, 0.04727, 2.966), (6.756, -0.3188, 2.966), (6.256, -0.4527, 2.966), (5.756, -0.3188, 2.966), (5.39, 0.04727, 2.966), (5.256, 0.5473, 2.966), (5.39, 1.047, 2.966), (5.756, 1.413, 2.966), (6.756, 1.413, 2.966), (6.256, 1.547, 2.966), (7.122, 1.047, 2.966), (7.256, 0.5473, 2.966), (7.122, 0.04727, 2.966), (6.756, -0.3188, 2.966), (6.256, -0.4527, 2.966), (5.756, -0.3188, 2.966), (5.39, 0.04727, 2.966), (5.256, 0.5473, 2.966), (5.39, 1.047, 2.966), (5.756, 1.413, 2.966), (4.793, 1.413, 6.365), (4.293, 1.547, 6.365), (5.159, 1.047, 6.365), (5.293, 0.5473, 6.365), (5.159, 0.04727, 6.365), (4.793, -0.3188, 6.365), (4.293, -0.4527, 6.365), (3.793, -0.3188, 6.365), (3.427, 0.04727, 6.365), (3.293, 0.5473, 6.365), (3.427, 1.047, 6.365), (3.793, 1.413, 6.365), (4.276, 1.413, 8.688), (3.776, 1.547, 8.688), (4.642, 1.047, 8.688), (4.776, 0.5473, 8.688), (4.642, 0.04727, 8.688), (4.276, -0.3188, 8.688), (3.776, -0.4527, 8.688), (3.276, -0.3188, 8.688), (2.91, 0.04727, 8.688), (2.776, 0.5473, 8.688), (2.91, 1.047, 8.688), (3.276, 1.413, 8.688)], [], [(0, 1, 3, 2), (2, 3, 5, 4), (4, 5, 7, 6), (6, 7, 9, 8), (8, 9, 11, 10), (10, 11, 13, 12), (12, 13, 15, 14), (14, 15, 17, 16), (16, 17, 19, 18), (18, 19, 21, 20), (17, 15, 31, 32), (20, 21, 23, 22), (22, 23, 1, 0), (0, 2, 4, 6, 8, 10, 12, 14, 16, 18, 20, 22), (29, 28, 40, 41), (15, 13, 30, 31), (13, 11, 29, 30), (11, 9, 28, 29), (9, 7, 27, 28), (1, 23, 35, 25), (3, 1, 25, 24), (7, 5, 26, 27), (23, 21, 34, 35), (5, 3, 24, 26), (21, 19, 33, 34), (19, 17, 32, 33), (41, 40, 52, 53), (25, 35, 47, 37), (26, 24, 36, 38), (33, 32, 44, 45), (30, 29, 41, 42), (27, 26, 38, 39), (34, 33, 45, 46), (31, 30, 42, 43), (28, 27, 39, 40), (35, 34, 46, 47), (24, 25, 37, 36), (32, 31, 43, 44), (56, 55, 67, 68), (37, 47, 59, 49), (38, 36, 48, 50), (45, 44, 56, 57), (42, 41, 53, 54), (39, 38, 50, 51), (46, 45, 57, 58), (43, 42, 54, 55), (40, 39, 51, 52), (47, 46, 58, 59), (36, 37, 49, 48), (44, 43, 55, 56), (60, 61, 71, 70, 69, 68, 67, 66, 65, 64, 63, 62), (53, 52, 64, 65), (49, 59, 71, 61), (50, 48, 60, 62), (57, 56, 68, 69), (54, 53, 65, 66), (51, 50, 62, 63), (58, 57, 69, 70), (55, 54, 66, 67), (52, 51, 63, 64), (59, 58, 70, 71), (48, 49, 61, 60)])
_uv = me_cylinder.uv_layers.new(name='UVMap')
_uv.uv.foreach_set('vector', [0.0, 0.0, 1.0, 0.0, 1.0, 1.0, 0.0, 1.0, 0.0, 0.0, 1.0, 0.0, 1.0, 1.0, 0.0, 1.0, 0.0, 0.0, 1.0, 0.0, 1.0, 1.0, 0.0, 1.0, 0.0, 0.0, 1.0, 0.0, 1.0, 1.0, 0.0, 1.0, 0.0, 0.0, 1.0, 0.0, 1.0, 1.0, 0.0, 1.0, 0.0, 0.0, 1.0, 0.0, 1.0, 1.0, 0.0, 1.0, 0.0, 0.0, 1.0, 0.0, 1.0, 1.0, 0.0, 1.0, 0.0, 0.0, 1.0, 0.0, 1.0, 1.0, 0.0, 1.0, 0.0, 0.0, 1.0, 0.0, 1.0, 1.0, 0.0, 1.0, 0.0, 0.0, 1.0, 0.0, 1.0, 1.0, 0.0, 1.0, 0.0, 0.0, 1.0, 0.0, 1.0, 1.0, 0.0, 1.0, 0.0, 0.0, 1.0, 0.0, 1.0, 1.0, 0.0, 1.0, 0.0, 0.0, 1.0, 0.0, 1.0, 1.0, 0.0, 1.0, 0.5, 1.0, 0.75, 0.933, 0.933, 0.75, 1.0, 0.5, 0.933, 0.25, 0.75, 0.06699, 0.5, 0.0, 0.25, 0.06699, 0.06699, 0.25, 0.0, 0.5, 0.06699, 0.75, 0.25, 0.933, 0.0, 0.0, 1.0, 0.0, 1.0, 1.0, 0.0, 1.0, 0.0, 0.0, 1.0, 0.0, 1.0, 1.0, 0.0, 1.0, 0.0, 0.0, 1.0, 0.0, 1.0, 1.0, 0.0, 1.0, 0.0, 0.0, 1.0, 0.0, 1.0, 1.0, 0.0, 1.0, 0.0, 0.0, 1.0, 0.0, 1.0, 1.0, 0.0, 1.0, 0.0, 0.0, 1.0, 0.0, 1.0, 1.0, 0.0, 1.0, 0.0, 0.0, 1.0, 0.0, 1.0, 1.0, 0.0, 1.0, 0.0, 0.0, 1.0, 0.0, 1.0, 1.0, 0.0, 1.0, 0.0, 0.0, 1.0, 0.0, 1.0, 1.0, 0.0, 1.0, 0.0, 0.0, 1.0, 0.0, 1.0, 1.0, 0.0, 1.0, 0.0, 0.0, 1.0, 0.0, 1.0, 1.0, 0.0, 1.0, 0.0, 0.0, 1.0, 0.0, 1.0, 1.0, 0.0, 1.0, 0.0, 0.0, 1.0, 0.0, 1.0, 1.0, 0.0, 1.0, 0.0, 0.0, 1.0, 0.0, 1.0, 1.0, 0.0, 1.0, 0.0, 0.0, 1.0, 0.0, 1.0, 1.0, 0.0, 1.0, 0.0, 0.0, 1.0, 0.0, 1.0, 1.0, 0.0, 1.0, 0.0, 0.0, 1.0, 0.0, 1.0, 1.0, 0.0, 1.0, 0.0, 0.0, 1.0, 0.0, 1.0, 1.0, 0.0, 1.0, 0.0, 0.0, 1.0, 0.0, 1.0, 1.0, 0.0, 1.0, 0.0, 0.0, 1.0, 0.0, 1.0, 1.0, 0.0, 1.0, 0.0, 0.0, 1.0, 0.0, 1.0, 1.0, 0.0, 1.0, 0.0, 0.0, 1.0, 0.0, 1.0, 1.0, 0.0, 1.0, 0.0, 0.0, 1.0, 0.0, 1.0, 1.0, 0.0, 1.0, 0.0, 0.0, 1.0, 0.0, 1.0, 1.0, 0.0, 1.0, 0.0, 0.0, 1.0, 0.0, 1.0, 1.0, 0.0, 1.0, 0.0, 0.0, 1.0, 0.0, 1.0, 1.0, 0.0, 1.0, 0.0, 0.0, 1.0, 0.0, 1.0, 1.0, 0.0, 1.0, 0.0, 0.0, 1.0, 0.0, 1.0, 1.0, 0.0, 1.0, 0.0, 0.0, 1.0, 0.0, 1.0, 1.0, 0.0, 1.0, 0.0, 0.0, 1.0, 0.0, 1.0, 1.0, 0.0, 1.0, 0.0, 0.0, 1.0, 0.0, 1.0, 1.0, 0.0, 1.0, 0.0, 0.0, 1.0, 0.0, 1.0, 1.0, 0.0, 1.0, 0.0, 0.0, 1.0, 0.0, 1.0, 1.0, 0.0, 1.0, 0.0, 0.0, 1.0, 0.0, 1.0, 1.0, 0.0, 1.0, 0.0, 0.0, 1.0, 0.0, 1.0, 1.0, 0.0, 1.0, 0.0, 0.0, 1.0, 0.0, 1.0, 1.0, 0.0, 1.0, 0.5, 1.0, 0.75, 0.933, 0.933, 0.75, 1.0, 0.5, 0.933, 0.25, 0.75, 0.06699, 0.5, 0.0, 0.25, 0.06699, 0.06699, 0.25, 0.0, 0.5, 0.06699, 0.75, 0.25, 0.933, 0.0, 0.0, 1.0, 0.0, 1.0, 1.0, 0.0, 1.0, 0.0, 0.0, 1.0, 0.0, 1.0, 1.0, 0.0, 1.0, 0.0, 0.0, 1.0, 0.0, 1.0, 1.0, 0.0, 1.0, 0.0, 0.0, 1.0, 0.0, 1.0, 1.0, 0.0, 1.0, 0.0, 0.0, 1.0, 0.0, 1.0, 1.0, 0.0, 1.0, 0.0, 0.0, 1.0, 0.0, 1.0, 1.0, 0.0, 1.0, 0.0, 0.0, 1.0, 0.0, 1.0, 1.0, 0.0, 1.0, 0.0, 0.0, 1.0, 0.0, 1.0, 1.0, 0.0, 1.0, 0.0, 0.0, 1.0, 0.0, 1.0, 1.0, 0.0, 1.0, 0.0, 0.0, 1.0, 0.0, 1.0, 1.0, 0.0, 1.0, 0.0, 0.0, 1.0, 0.0, 1.0, 1.0, 0.0, 1.0])
me_cylinder.materials.append(mat_material_003)
me_cylinder.use_remesh_preserve_volume = False
me_cylinder.use_remesh_preserve_attributes = False
me_cylinder.use_mirror_vertex_groups = False
me_cylinder.update()
me_cylinder_001 = bpy.data.meshes.new('Cylinder.001')
me_cylinder_001.from_pydata([(-0.1162, 0.8688, 11.61), (0.302, 0.7646, 11.61), (0.6066, 0.4744, 11.61), (0.7161, 0.07595, 11.61), (0.6011, -0.324, 11.61), (0.2924, -0.6182, 11.61), (-0.1273, -0.7279, 11.61), (-0.5455, -0.6238, 11.61), (-0.8501, -0.3336, 11.61), (-0.9596, 0.06486, 11.61), (-0.8445, 0.4648, 11.61), (-0.5359, 0.759, 11.61), (-1.28, 0.8277, 14.81), (-1.78, 0.9617, 14.81), (-0.9141, 0.4617, 14.81), (-0.7801, -0.03834, 14.81), (-0.9141, -0.5383, 14.81), (-1.28, -0.9044, 14.81), (-1.78, -1.038, 14.81), (-2.28, -0.9044, 14.81), (-2.646, -0.5383, 14.81), (-2.78, -0.03834, 14.81), (-2.646, 0.4617, 14.81), (-2.28, 0.8277, 14.81), (-1.28, 0.8277, 14.81), (-1.78, 0.9617, 14.81), (-0.9141, 0.4617, 14.81), (-0.7801, -0.03834, 14.81), (-0.9141, -0.5383, 14.81), (-1.28, -0.9044, 14.81), (-1.78, -1.038, 14.81), (-2.28, -0.9044, 14.81), (-2.646, -0.5383, 14.81), (-2.78, -0.03834, 14.81), (-2.646, 0.4617, 14.81), (-2.28, 0.8277, 14.81), (-3.244, 0.8277, 18.21), (-3.744, 0.9617, 18.21), (-2.878, 0.4617, 18.21), (-2.744, -0.03834, 18.21), (-2.878, -0.5383, 18.21), (-3.244, -0.9044, 18.21), (-3.744, -1.038, 18.21), (-4.244, -0.9044, 18.21), (-4.61, -0.5383, 18.21), (-4.744, -0.03834, 18.21), (-4.61, 0.4617, 18.21), (-4.244, 0.8277, 18.21), (-3.76, 0.8277, 20.53), (-4.26, 0.9617, 20.53), (-3.394, 0.4617, 20.53), (-3.26, -0.03834, 20.53), (-3.394, -0.5383, 20.53), (-3.76, -0.9044, 20.53), (-4.26, -1.038, 20.53), (-4.76, -0.9044, 20.53), (-5.126, -0.5383, 20.53), (-5.26, -0.03834, 20.53), (-5.126, 0.4617, 20.53), (-4.76, 0.8277, 20.53)], [], [(8, 7, 19, 20), (17, 16, 28, 29), (7, 6, 18, 19), (6, 5, 17, 18), (5, 4, 16, 17), (4, 3, 15, 16), (0, 11, 23, 13), (1, 0, 13, 12), (3, 2, 14, 15), (11, 10, 22, 23), (2, 1, 12, 14), (10, 9, 21, 22), (9, 8, 20, 21), (29, 28, 40, 41), (13, 23, 35, 25), (14, 12, 24, 26), (21, 20, 32, 33), (18, 17, 29, 30), (15, 14, 26, 27), (22, 21, 33, 34), (19, 18, 30, 31), (16, 15, 27, 28), (23, 22, 34, 35), (12, 13, 25, 24), (20, 19, 31, 32), (44, 43, 55, 56), (25, 35, 47, 37), (26, 24, 36, 38), (33, 32, 44, 45), (30, 29, 41, 42), (27, 26, 38, 39), (34, 33, 45, 46), (31, 30, 42, 43), (28, 27, 39, 40), (35, 34, 46, 47), (24, 25, 37, 36), (32, 31, 43, 44), (48, 49, 59, 58, 57, 56, 55, 54, 53, 52, 51, 50), (41, 40, 52, 53), (37, 47, 59, 49), (38, 36, 48, 50), (45, 44, 56, 57), (42, 41, 53, 54), (39, 38, 50, 51), (46, 45, 57, 58), (43, 42, 54, 55), (40, 39, 51, 52), (47, 46, 58, 59), (36, 37, 49, 48)])
_uv = me_cylinder_001.uv_layers.new(name='UVMap')
_uv.uv.foreach_set('vector', [0.03229, 0.2496, 0.0213, 0.2062, 0.03267, 0.5473, 0.03214, 0.5613, 0.02978, 0.5017, 0.03265, 0.4816, 0.03177, 0.4873, 0.028, 0.506, 0.0213, 0.2062, 0.0213, 0.1453, 0.03105, 0.5259, 0.03267, 0.5473, 0.0213, 0.1453, 0.03691, 0.07356, 0.02978, 0.5017, 0.03105, 0.5259, 0.03691, 0.07356, 0.07121, 3.483e-05, 0.03265, 0.4816, 0.02978, 0.5017, 0.07121, 3.483e-05, 0.1008, 0.05025, 0.0404, 0.4743, 0.03265, 0.4816, 0.1119, 0.2115, 0.09367, 0.2499, 0.03168, 0.5459, 0.03744, 0.5252, 0.1213, 0.1612, 0.1119, 0.2115, 0.03744, 0.5252, 0.04325, 0.5026, 0.1008, 0.05025, 0.1179, 0.1053, 0.04473, 0.4836, 0.0404, 0.4743, 0.09367, 0.2499, 0.0716, 0.2711, 0.02931, 0.5603, 0.03168, 0.5459, 0.1179, 0.1053, 0.1213, 0.1612, 0.04325, 0.5026, 0.04473, 0.4836, 0.0716, 0.2711, 0.05006, 0.2718, 0.0303, 0.5656, 0.02931, 0.5603, 0.05006, 0.2718, 0.03229, 0.2496, 0.03214, 0.5613, 0.0303, 0.5656, 0.028, 0.506, 0.03177, 0.4873, 0.0101, 0.82, 0.008011, 0.8276, 0.03744, 0.5252, 0.03168, 0.5459, 0.03342, 0.5508, 0.03931, 0.5298, 0.04473, 0.4836, 0.04325, 0.5026, 0.04445, 0.5072, 0.04474, 0.4889, 0.0303, 0.5656, 0.03214, 0.5613, 0.03077, 0.5658, 0.03005, 0.5706, 0.03105, 0.5259, 0.02978, 0.5017, 0.028, 0.506, 0.02863, 0.5297, 0.0404, 0.4743, 0.04473, 0.4836, 0.04474, 0.4889, 0.03939, 0.4808, 0.02931, 0.5603, 0.0303, 0.5656, 0.03005, 0.5706, 0.03026, 0.5654, 0.03267, 0.5473, 0.03105, 0.5259, 0.02863, 0.5297, 0.03042, 0.5513, 0.03265, 0.4816, 0.0404, 0.4743, 0.03939, 0.4808, 0.03177, 0.4873, 0.03168, 0.5459, 0.02931, 0.5603, 0.03026, 0.5654, 0.03342, 0.5508, 0.04325, 0.5026, 0.03744, 0.5252, 0.03931, 0.5298, 0.04445, 0.5072, 0.03214, 0.5613, 0.03267, 0.5473, 0.03042, 0.5513, 0.03077, 0.5658, 0.008571, 0.857, 0.008394, 0.8488, 0.004189, 0.9239, 0.003304, 0.9281, 0.03931, 0.5298, 0.03342, 0.5508, 0.0107, 0.8574, 0.01363, 0.8482, 0.04474, 0.4889, 0.04445, 0.5072, 0.01605, 0.8357, 0.01587, 0.8245, 0.03005, 0.5706, 0.03077, 0.5658, 0.008571, 0.857, 0.008546, 0.8616, 0.02863, 0.5297, 0.028, 0.506, 0.008011, 0.8276, 0.007822, 0.8382, 0.03939, 0.4808, 0.04474, 0.4889, 0.01587, 0.8245, 0.01336, 0.8185, 0.03026, 0.5654, 0.03005, 0.5706, 0.008546, 0.8616, 0.009032, 0.8619, 0.03042, 0.5513, 0.02863, 0.5297, 0.007822, 0.8382, 0.008394, 0.8488, 0.03177, 0.4873, 0.03939, 0.4808, 0.01336, 0.8185, 0.0101, 0.82, 0.03342, 0.5508, 0.03026, 0.5654, 0.009032, 0.8619, 0.0107, 0.8574, 0.04445, 0.5072, 0.03931, 0.5298, 0.01363, 0.8482, 0.01605, 0.8357, 0.03077, 0.5658, 0.03042, 0.5513, 0.008394, 0.8488, 0.008571, 0.857, 3.483e-05, 1.0, 0.0002985, 0.9768, 0.001587, 0.9588, 0.003311, 0.945, 0.003315, 0.935, 0.003304, 0.9281, 0.004189, 0.9239, 0.004501, 0.9221, 0.004315, 0.9242, 0.004602, 0.9326, 0.004366, 0.9474, 0.00308, 0.9699, 0.008011, 0.8276, 0.0101, 0.82, 0.004602, 0.9326, 0.004315, 0.9242, 0.01363, 0.8482, 0.0107, 0.8574, 0.001587, 0.9588, 0.0002985, 0.9768, 0.01587, 0.8245, 0.01605, 0.8357, 3.483e-05, 1.0, 0.00308, 0.9699, 0.008546, 0.8616, 0.008571, 0.857, 0.003304, 0.9281, 0.003315, 0.935, 0.007822, 0.8382, 0.008011, 0.8276, 0.004315, 0.9242, 0.004501, 0.9221, 0.01336, 0.8185, 0.01587, 0.8245, 0.00308, 0.9699, 0.004366, 0.9474, 0.009032, 0.8619, 0.008546, 0.8616, 0.003315, 0.935, 0.003311, 0.945, 0.008394, 0.8488, 0.007822, 0.8382, 0.004501, 0.9221, 0.004189, 0.9239, 0.0101, 0.82, 0.01336, 0.8185, 0.004366, 0.9474, 0.004602, 0.9326, 0.0107, 0.8574, 0.009032, 0.8619, 0.003311, 0.945, 0.001587, 0.9588, 0.01605, 0.8357, 0.01363, 0.8482, 0.0002985, 0.9768, 3.483e-05, 1.0])
me_cylinder_001.materials.append(mat_material_001)
me_cylinder_001.use_remesh_preserve_volume = False
me_cylinder_001.use_remesh_preserve_attributes = False
me_cylinder_001.use_mirror_vertex_groups = False
me_cylinder_001.update()
me_cylinder_002 = bpy.data.meshes.new('Cylinder.002')
me_cylinder_002.from_pydata([(0.09306, 0.8432, 11.61), (0.5342, 0.725, 11.61), (0.8571, 0.4021, 11.61), (0.9753, -0.03901, 11.61), (0.8571, -0.4801, 11.61), (0.5342, -0.803, 11.61), (0.09306, -0.9212, 11.61), (-0.348, -0.803, 11.61), (-0.671, -0.4801, 11.61), (-0.7891, -0.03901, 11.61), (-0.671, 0.4021, 11.61), (-0.348, 0.725, 11.61), (-1.28, 0.8277, 14.81), (-1.78, 0.9617, 14.81), (-0.9141, 0.4617, 14.81), (-0.7801, -0.03834, 14.81), (-0.9141, -0.5383, 14.81), (-1.28, -0.9044, 14.81), (-1.78, -1.038, 14.81), (-2.28, -0.9044, 14.81), (-2.646, -0.5383, 14.81), (-2.78, -0.03834, 14.81), (-2.646, 0.4617, 14.81), (-2.28, 0.8277, 14.81), (-1.28, 0.8277, 14.81), (-1.78, 0.9617, 14.81), (-0.9141, 0.4617, 14.81), (-0.7801, -0.03834, 14.81), (-0.9141, -0.5383, 14.81), (-1.28, -0.9044, 14.81), (-1.78, -1.038, 14.81), (-2.28, -0.9044, 14.81), (-2.646, -0.5383, 14.81), (-2.78, -0.03834, 14.81), (-2.646, 0.4617, 14.81), (-2.28, 0.8277, 14.81), (-3.244, 0.8277, 18.21), (-3.744, 0.9617, 18.21), (-2.878, 0.4617, 18.21), (-2.744, -0.03834, 18.21), (-2.878, -0.5383, 18.21), (-3.244, -0.9044, 18.21), (-3.744, -1.038, 18.21), (-4.244, -0.9044, 18.21), (-4.61, -0.5383, 18.21), (-4.744, -0.03834, 18.21), (-4.61, 0.4617, 18.21), (-4.244, 0.8277, 18.21), (-3.76, 0.8277, 20.53), (-4.26, 0.9617, 20.53), (-3.394, 0.4617, 20.53), (-3.26, -0.03834, 20.53), (-3.394, -0.5383, 20.53), (-3.76, -0.9044, 20.53), (-4.26, -1.038, 20.53), (-4.76, -0.9044, 20.53), (-5.126, -0.5383, 20.53), (-5.26, -0.03834, 20.53), (-5.126, 0.4617, 20.53), (-4.76, 0.8277, 20.53)], [], [(8, 7, 19, 20), (17, 16, 28, 29), (7, 6, 18, 19), (6, 5, 17, 18), (5, 4, 16, 17), (4, 3, 15, 16), (0, 11, 23, 13), (1, 0, 13, 12), (3, 2, 14, 15), (11, 10, 22, 23), (2, 1, 12, 14), (10, 9, 21, 22), (9, 8, 20, 21), (29, 28, 40, 41), (13, 23, 35, 25), (14, 12, 24, 26), (21, 20, 32, 33), (18, 17, 29, 30), (15, 14, 26, 27), (22, 21, 33, 34), (19, 18, 30, 31), (16, 15, 27, 28), (23, 22, 34, 35), (12, 13, 25, 24), (20, 19, 31, 32), (44, 43, 55, 56), (25, 35, 47, 37), (26, 24, 36, 38), (33, 32, 44, 45), (30, 29, 41, 42), (27, 26, 38, 39), (34, 33, 45, 46), (31, 30, 42, 43), (28, 27, 39, 40), (35, 34, 46, 47), (24, 25, 37, 36), (32, 31, 43, 44), (48, 49, 59, 58, 57, 56, 55, 54, 53, 52, 51, 50), (41, 40, 52, 53), (37, 47, 59, 49), (38, 36, 48, 50), (45, 44, 56, 57), (42, 41, 53, 54), (39, 38, 50, 51), (46, 45, 57, 58), (43, 42, 54, 55), (40, 39, 51, 52), (47, 46, 58, 59), (36, 37, 49, 48)])
_uv = me_cylinder_002.uv_layers.new(name='UVMap')
_uv.uv.foreach_set('vector', [0.03929, 0.259, 0.02865, 0.2118, 0.03779, 0.5558, 0.03717, 0.5705, 0.03453, 0.5086, 0.03785, 0.4884, 0.03692, 0.4945, 0.03283, 0.5132, 0.02865, 0.2118, 0.02865, 0.1471, 0.03586, 0.5336, 0.03779, 0.5558, 0.02865, 0.1471, 0.04512, 0.07307, 0.03453, 0.5086, 0.03586, 0.5336, 0.04512, 0.07307, 0.0825, 3.694e-05, 0.03785, 0.4884, 0.03453, 0.5086, 0.0825, 3.694e-05, 0.1152, 0.05136, 0.04562, 0.4822, 0.03785, 0.4884, 0.1239, 0.2215, 0.1022, 0.2619, 0.03521, 0.5562, 0.04118, 0.5357, 0.1365, 0.1683, 0.1239, 0.2215, 0.04118, 0.5357, 0.04768, 0.5127, 0.1152, 0.05136, 0.1341, 0.1091, 0.0498, 0.4928, 0.04562, 0.4822, 0.1022, 0.2619, 0.07819, 0.2838, 0.03323, 0.5704, 0.03521, 0.5562, 0.1341, 0.1091, 0.1365, 0.1683, 0.04768, 0.5127, 0.0498, 0.4928, 0.07819, 0.2838, 0.0565, 0.2835, 0.03478, 0.5754, 0.03323, 0.5704, 0.0565, 0.2835, 0.03929, 0.259, 0.03717, 0.5705, 0.03478, 0.5754, 0.03283, 0.5132, 0.03692, 0.4945, 0.01187, 0.8235, 0.00975, 0.831, 0.04118, 0.5357, 0.03521, 0.5562, 0.0371, 0.5609, 0.04319, 0.54, 0.0498, 0.4928, 0.04768, 0.5127, 0.0489, 0.5171, 0.04975, 0.498, 0.03478, 0.5754, 0.03717, 0.5705, 0.03548, 0.5747, 0.03436, 0.5801, 0.03586, 0.5336, 0.03453, 0.5086, 0.03283, 0.5132, 0.0334, 0.5374, 0.04562, 0.4822, 0.0498, 0.4928, 0.04975, 0.498, 0.0446, 0.4888, 0.03323, 0.5704, 0.03478, 0.5754, 0.03436, 0.5801, 0.03417, 0.5752, 0.03779, 0.5558, 0.03586, 0.5336, 0.0334, 0.5374, 0.03527, 0.5597, 0.03785, 0.4884, 0.04562, 0.4822, 0.0446, 0.4888, 0.03692, 0.4945, 0.03521, 0.5562, 0.03323, 0.5704, 0.03417, 0.5752, 0.0371, 0.5609, 0.04768, 0.5127, 0.04118, 0.5357, 0.04319, 0.54, 0.0489, 0.5171, 0.03717, 0.5705, 0.03779, 0.5558, 0.03527, 0.5597, 0.03548, 0.5747, 0.009991, 0.8599, 0.009913, 0.8519, 0.00495, 0.9255, 0.004036, 0.9296, 0.04319, 0.54, 0.0371, 0.5609, 0.01207, 0.8604, 0.01502, 0.8514, 0.04975, 0.498, 0.0489, 0.5171, 0.01751, 0.8391, 0.01748, 0.8281, 0.03436, 0.5801, 0.03548, 0.5747, 0.009991, 0.8599, 0.009916, 0.8645, 0.0334, 0.5374, 0.03283, 0.5132, 0.00975, 0.831, 0.009468, 0.8415, 0.0446, 0.4888, 0.04975, 0.498, 0.01748, 0.8281, 0.01509, 0.8221, 0.03417, 0.5752, 0.03436, 0.5801, 0.009916, 0.8645, 0.01039, 0.8647, 0.03527, 0.5597, 0.0334, 0.5374, 0.009468, 0.8415, 0.009913, 0.8519, 0.03692, 0.4945, 0.0446, 0.4888, 0.01509, 0.8221, 0.01187, 0.8235, 0.0371, 0.5609, 0.03417, 0.5752, 0.01039, 0.8647, 0.01207, 0.8604, 0.0489, 0.5171, 0.04319, 0.54, 0.01502, 0.8514, 0.01751, 0.8391, 0.03548, 0.5747, 0.03527, 0.5597, 0.009913, 0.8519, 0.009991, 0.8599, 3.694e-05, 1.0, 0.0005515, 0.9773, 0.002014, 0.9597, 0.003857, 0.9461, 0.003971, 0.9364, 0.004036, 0.9296, 0.00495, 0.9255, 0.005276, 0.9236, 0.005069, 0.9257, 0.005255, 0.934, 0.00486, 0.9485, 0.003352, 0.9705, 0.00975, 0.831, 0.01187, 0.8235, 0.005255, 0.934, 0.005069, 0.9257, 0.01502, 0.8514, 0.01207, 0.8604, 0.002014, 0.9597, 0.0005515, 0.9773, 0.01748, 0.8281, 0.01751, 0.8391, 3.694e-05, 1.0, 0.003352, 0.9705, 0.009916, 0.8645, 0.009991, 0.8599, 0.004036, 0.9296, 0.003971, 0.9364, 0.009468, 0.8415, 0.00975, 0.831, 0.005069, 0.9257, 0.005276, 0.9236, 0.01509, 0.8221, 0.01748, 0.8281, 0.003352, 0.9705, 0.00486, 0.9485, 0.01039, 0.8647, 0.009916, 0.8645, 0.003971, 0.9364, 0.003857, 0.9461, 0.009913, 0.8519, 0.009468, 0.8415, 0.005276, 0.9236, 0.00495, 0.9255, 0.01187, 0.8235, 0.01509, 0.8221, 0.00486, 0.9485, 0.005255, 0.934, 0.01207, 0.8604, 0.01039, 0.8647, 0.003857, 0.9461, 0.002014, 0.9597, 0.01751, 0.8391, 0.01502, 0.8514, 0.0005515, 0.9773, 3.694e-05, 1.0])
me_cylinder_002.materials.append(mat_material_002)
me_cylinder_002.use_remesh_preserve_volume = False
me_cylinder_002.use_remesh_preserve_attributes = False
me_cylinder_002.use_mirror_vertex_groups = False
me_cylinder_002.update()

# ---- objects
ob_plane = bpy.data.objects.new('Plane', me_plane)
ob_icosphere_000 = bpy.data.objects.new('Icosphere.000', me_icosphere_005)
ob_icosphere_004 = bpy.data.objects.new('Icosphere.004', me_icosphere_004)
ob_icosphere_002 = bpy.data.objects.new('Icosphere.002', me_icosphere_002)
ob_icosphere_001 = bpy.data.objects.new('Icosphere.001', me_icosphere_001)
ob_cylinder = bpy.data.objects.new('Cylinder', me_cylinder)
ob_cylinder_001 = bpy.data.objects.new('Cylinder.001', me_cylinder_001)
ob_cylinder_002 = bpy.data.objects.new('Cylinder.002', me_cylinder_002)
ob_lamp = bpy.data.objects.new('Lamp', light_lamp)
ob_camera = bpy.data.objects.new('Camera', cam_camera)

# ---- transforms, parenting, visibility, modifiers, constraints
ob_plane.location = (-0.1138, 0.1045, 0.2135)
ob_plane.scale = (49.42, 49.42, 49.42)
ob_plane.lineart.crease_threshold = 0.0
ob_icosphere_000.location = (-0.871, 1.973, 9.507)
ob_icosphere_000.scale = (2.7, 2.389, 2.285)
ob_icosphere_000.lineart.crease_threshold = 0.0
_m = ob_icosphere_000.modifiers.new('Decimate', 'DECIMATE')
_m.ratio = 0.5469
ob_icosphere_004.location = (-0.6378, 0.0, 12.97)
ob_icosphere_004.scale = (3.463, 3.066, 2.932)
ob_icosphere_004.lineart.crease_threshold = 0.0
_m = ob_icosphere_004.modifiers.new('Decimate', 'DECIMATE')
_m.ratio = 0.3528
ob_icosphere_002.location = (2.037, 0.0, 9.801)
ob_icosphere_002.scale = (2.7, 2.389, 2.285)
ob_icosphere_002.lineart.crease_threshold = 0.0
_m = ob_icosphere_002.modifiers.new('Decimate', 'DECIMATE')
_m.ratio = 0.5469
ob_icosphere_001.location = (-1.854, -0.1709, 9.677)
ob_icosphere_001.scale = (2.058, 2.058, 1.47)
ob_icosphere_001.lineart.crease_threshold = 0.0
_m = ob_icosphere_001.modifiers.new('Boolean', 'BOOLEAN')
_m.operation = 'UNION'
_m.solver = 'FAST'
_m = ob_icosphere_001.modifiers.new('Decimate', 'DECIMATE')
_m.ratio = 0.4854
ob_cylinder.location = (-3.263, -0.2378, 4.81)
ob_cylinder.scale = (0.406, 0.406, 0.406)
ob_cylinder.lineart.crease_threshold = 0.0
_m = ob_cylinder.modifiers.new('Decimate', 'DECIMATE')
ob_cylinder_001.location = (0.0, 0.0, 0.0)
ob_cylinder_001.rotation_euler = (0.0, -0.0, 3.005)
ob_cylinder_001.scale = (0.406, 0.406, 0.406)
ob_cylinder_001.lineart.crease_threshold = 0.0
_m = ob_cylinder_001.modifiers.new('Boolean', 'BOOLEAN')
_m.object = ob_cylinder
_m.operation = 'UNION'
_m.solver = 'FAST'
_m = ob_cylinder_001.modifiers.new('Decimate', 'DECIMATE')
_m.ratio = 0.5367
ob_cylinder_002.location = (0.0, 0.0, 0.0)
ob_cylinder_002.rotation_euler = (0.0, 0.0, 4.721)
ob_cylinder_002.scale = (0.406, 0.406, 0.406)
ob_cylinder_002.lineart.crease_threshold = 0.0
_m = ob_cylinder_002.modifiers.new('Boolean', 'BOOLEAN')
_m.object = ob_cylinder
_m.operation = 'UNION'
_m.solver = 'FAST'
_m = ob_cylinder_002.modifiers.new('Decimate', 'DECIMATE')
_m.ratio = 0.6581
ob_lamp.location = (4.076, -7.471, 21.76)
ob_lamp.rotation_euler = (0.6503, 0.05522, 1.866)
ob_lamp.lock_rotations_4d = False
ob_lamp.empty_display_type = 'ARROWS'
ob_lamp.color = (0.0, 0.0, 0.0, 0.0)
ob_lamp.lineart.crease_threshold = 0.0
ob_camera.location = (7.481, -6.508, 5.344)
ob_camera.rotation_euler = (1.109, 0.0, 0.8149)
ob_camera.lock_rotations_4d = False
ob_camera.empty_display_type = 'ARROWS'
ob_camera.color = (0.0, 0.0, 0.0, 0.0)
ob_camera.display_type = 'WIRE'
ob_camera.lineart.crease_threshold = 0.0

# ---- collection membership
col_collection_1.objects.link(ob_plane)
col_collection_1.objects.link(ob_icosphere_000)
col_collection_1.objects.link(ob_icosphere_004)
col_collection_1.objects.link(ob_icosphere_002)
col_collection_1.objects.link(ob_icosphere_001)
col_collection_1.objects.link(ob_cylinder)
col_collection_1.objects.link(ob_cylinder_001)
col_collection_1.objects.link(ob_cylinder_002)
col_collection_1.objects.link(ob_lamp)
col_collection_1.objects.link(ob_camera)

# ---- scene / render settings (as saved in the file)
scene.camera = ob_camera
scene.frame_start = 1; scene.frame_end = 250; scene.frame_set(1)
scene.render.engine = 'BLENDER_EEVEE_NEXT'
scene.render.resolution_percentage = 50
scene.render.dither_intensity = 0.0
scene.render.film_transparent = True
scene.cycles.use_denoising = False
scene.cycles.samples = 128
scene.cycles.sampling_pattern = 'TABULATED_SOBOL'
scene.cycles.use_adaptive_sampling = False
scene.cycles.use_light_tree = False
scene.cycles.blur_glossy = 0.0
scene.cycles.sample_clamp_indirect = 0.0
scene.view_settings.view_transform = 'Standard'
bpy.context.view_layer.update()
